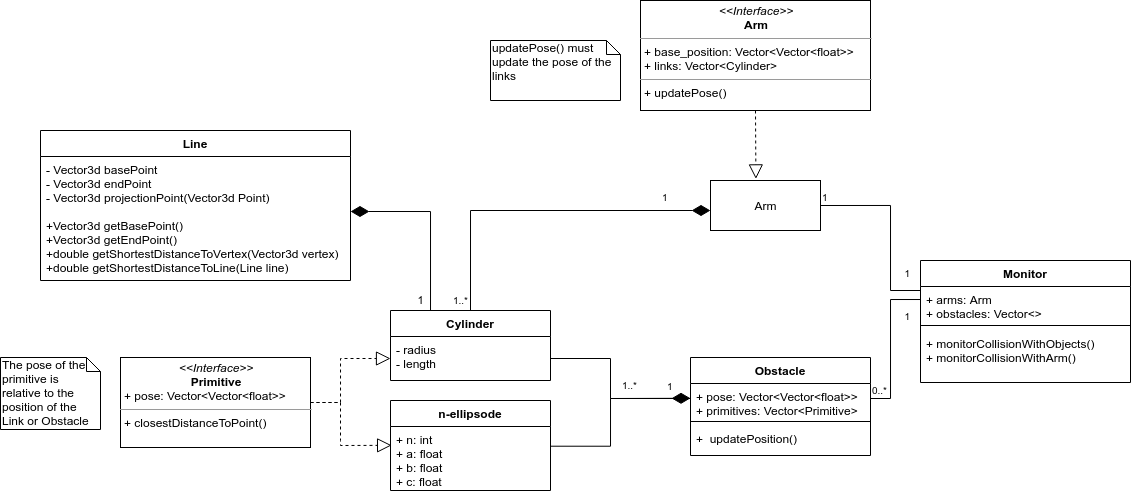

The diagram above was exported from draw.io. Its source (the exported page's mxGraphModel, read from the mxfile embedded in the PNG):
<mxGraphModel dx="981" dy="502" grid="1" gridSize="10" guides="1" tooltips="1" connect="1" arrows="1" fold="1" page="1" pageScale="1.5" pageWidth="1169" pageHeight="826" background="none" math="0" shadow="0">
  <root>
    <mxCell id="0" style=";html=1;" />
    <mxCell id="1" style=";html=1;" parent="0" />
    <mxCell id="1_B4_0tZ6F9BA0FpxolN-25" value="" style="endArrow=none;endFill=0;html=1;edgeStyle=orthogonalEdgeStyle;align=left;verticalAlign=top;entryX=0;entryY=0.154;entryDx=0;entryDy=0;entryPerimeter=0;rounded=0;exitX=1;exitY=0.5;exitDx=0;exitDy=0;" parent="1" source="pLGlP2HeyfQmbXc_sN3S-2" target="1_B4_0tZ6F9BA0FpxolN-2" edge="1">
      <mxGeometry x="-1" relative="1" as="geometry">
        <mxPoint x="922" y="410" as="sourcePoint" />
        <mxPoint x="1010" y="523" as="targetPoint" />
        <Array as="points">
          <mxPoint x="950" y="435" />
          <mxPoint x="950" y="520" />
          <mxPoint x="980" y="520" />
        </Array>
      </mxGeometry>
    </mxCell>
    <mxCell id="1_B4_0tZ6F9BA0FpxolN-26" value="1" style="resizable=0;html=1;align=left;verticalAlign=bottom;labelBackgroundColor=#ffffff;fontSize=10;" parent="1_B4_0tZ6F9BA0FpxolN-25" connectable="0" vertex="1">
      <mxGeometry x="-1" relative="1" as="geometry" />
    </mxCell>
    <mxCell id="1_B4_0tZ6F9BA0FpxolN-27" value="" style="endArrow=none;html=1;edgeStyle=orthogonalEdgeStyle;exitX=1;exitY=0.5;exitDx=0;exitDy=0;entryX=0;entryY=0.5;entryDx=0;entryDy=0;rounded=0;" parent="1" source="1_B4_0tZ6F9BA0FpxolN-14" target="1_B4_0tZ6F9BA0FpxolN-2" edge="1">
      <mxGeometry relative="1" as="geometry">
        <mxPoint x="1020" y="650" as="sourcePoint" />
        <mxPoint x="1180" y="650" as="targetPoint" />
        <Array as="points">
          <mxPoint x="950" y="628" />
          <mxPoint x="950" y="529" />
        </Array>
      </mxGeometry>
    </mxCell>
    <mxCell id="1_B4_0tZ6F9BA0FpxolN-28" value="0..*" style="resizable=0;html=1;align=left;verticalAlign=bottom;labelBackgroundColor=#ffffff;fontSize=10;" parent="1_B4_0tZ6F9BA0FpxolN-27" connectable="0" vertex="1">
      <mxGeometry x="-1" relative="1" as="geometry">
        <mxPoint y="-2" as="offset" />
      </mxGeometry>
    </mxCell>
    <mxCell id="1_B4_0tZ6F9BA0FpxolN-29" value="1" style="resizable=0;html=1;align=right;verticalAlign=bottom;labelBackgroundColor=#ffffff;fontSize=10;" parent="1_B4_0tZ6F9BA0FpxolN-27" connectable="0" vertex="1">
      <mxGeometry x="1" relative="1" as="geometry">
        <mxPoint x="-10" y="21" as="offset" />
      </mxGeometry>
    </mxCell>
    <mxCell id="1_B4_0tZ6F9BA0FpxolN-30" value="1" style="resizable=0;html=1;align=right;verticalAlign=bottom;labelBackgroundColor=#ffffff;fontSize=10;" parent="1" connectable="0" vertex="1">
      <mxGeometry x="980" y="490" as="geometry">
        <mxPoint x="-10" y="21" as="offset" />
      </mxGeometry>
    </mxCell>
    <mxCell id="1_B4_0tZ6F9BA0FpxolN-35" value="1..*" style="resizable=0;html=1;align=left;verticalAlign=bottom;labelBackgroundColor=#ffffff;fontSize=10;direction=south;" parent="1" connectable="0" vertex="1">
      <mxGeometry x="680" y="623" as="geometry" />
    </mxCell>
    <mxCell id="1_B4_0tZ6F9BA0FpxolN-36" value="1" style="resizable=0;html=1;align=left;verticalAlign=bottom;labelBackgroundColor=#ffffff;fontSize=10;" parent="1" connectable="0" vertex="1">
      <mxGeometry x="720" y="630" as="geometry">
        <mxPoint x="5" y="-6" as="offset" />
      </mxGeometry>
    </mxCell>
    <mxCell id="1_B4_0tZ6F9BA0FpxolN-38" value="" style="resizable=0;html=1;align=left;verticalAlign=bottom;labelBackgroundColor=#ffffff;fontSize=10;" parent="1" connectable="0" vertex="1">
      <mxGeometry x="500" y="520" as="geometry">
        <mxPoint x="12" y="12" as="offset" />
      </mxGeometry>
    </mxCell>
    <mxCell id="1_B4_0tZ6F9BA0FpxolN-39" value="1" style="resizable=0;html=1;align=left;verticalAlign=bottom;labelBackgroundColor=#ffffff;fontSize=10;" parent="1" connectable="0" vertex="1">
      <mxGeometry x="720" y="435" as="geometry" />
    </mxCell>
    <mxCell id="e4O9QOOghUDcDe7y4lYa-5" style="edgeStyle=orthogonalEdgeStyle;rounded=0;orthogonalLoop=1;jettySize=auto;html=1;entryX=0;entryY=0.5;entryDx=0;entryDy=0;dashed=1;endArrow=block;endFill=0;endSize=12;" edge="1" parent="1" source="1_B4_0tZ6F9BA0FpxolN-42" target="1_B4_0tZ6F9BA0FpxolN-44">
      <mxGeometry relative="1" as="geometry">
        <Array as="points">
          <mxPoint x="400" y="632" />
          <mxPoint x="400" y="588" />
        </Array>
      </mxGeometry>
    </mxCell>
    <mxCell id="1_B4_0tZ6F9BA0FpxolN-42" value="&lt;p style=&quot;margin: 0px ; margin-top: 4px ; text-align: center&quot;&gt;&lt;i&gt;&amp;lt;&amp;lt;Interface&amp;gt;&amp;gt;&lt;/i&gt;&lt;br&gt;&lt;b&gt;Primitive&lt;/b&gt;&lt;/p&gt;&lt;p style=&quot;margin: 0px ; margin-left: 4px&quot;&gt;+ pose: Vector&amp;lt;Vector&amp;lt;float&amp;gt;&amp;gt;&lt;/p&gt;&lt;hr size=&quot;1&quot;&gt;&lt;p style=&quot;margin: 0px ; margin-left: 4px&quot;&gt;+ closestDistanceToPoint()&lt;/p&gt;" style="verticalAlign=top;align=left;overflow=fill;fontSize=12;fontFamily=Helvetica;html=1;" parent="1" vertex="1">
      <mxGeometry x="180" y="587" width="190" height="90" as="geometry" />
    </mxCell>
    <mxCell id="1_B4_0tZ6F9BA0FpxolN-52" value="" style="endArrow=block;dashed=1;endFill=0;endSize=12;html=1;exitX=1;exitY=0.5;exitDx=0;exitDy=0;entryX=0.007;entryY=0.294;entryDx=0;entryDy=0;entryPerimeter=0;rounded=0;" parent="1" source="1_B4_0tZ6F9BA0FpxolN-42" target="1_B4_0tZ6F9BA0FpxolN-55" edge="1">
      <mxGeometry width="160" relative="1" as="geometry">
        <mxPoint x="330" y="648.5" as="sourcePoint" />
        <mxPoint x="450" y="665" as="targetPoint" />
        <Array as="points">
          <mxPoint x="400" y="632" />
          <mxPoint x="400" y="670" />
          <mxPoint x="400" y="675" />
        </Array>
      </mxGeometry>
    </mxCell>
    <mxCell id="e4O9QOOghUDcDe7y4lYa-7" value="1" style="edgeStyle=orthogonalEdgeStyle;rounded=0;orthogonalLoop=1;jettySize=auto;html=1;endArrow=diamondThin;endFill=1;endSize=16;" edge="1" parent="1">
      <mxGeometry x="0.2229" y="89" relative="1" as="geometry">
        <mxPoint x="490.0344827586207" y="541" as="sourcePoint" />
        <mxPoint x="410" y="441.0000000000001" as="targetPoint" />
        <Array as="points">
          <mxPoint x="490" y="441" />
        </Array>
        <mxPoint as="offset" />
      </mxGeometry>
    </mxCell>
    <mxCell id="1_B4_0tZ6F9BA0FpxolN-43" value="Cylinder" style="swimlane;fontStyle=1;align=center;verticalAlign=top;childLayout=stackLayout;horizontal=1;startSize=26;horizontalStack=0;resizeParent=1;resizeParentMax=0;resizeLast=0;collapsible=1;marginBottom=0;" parent="1" vertex="1">
      <mxGeometry x="450" y="540" width="160" height="70" as="geometry" />
    </mxCell>
    <mxCell id="1_B4_0tZ6F9BA0FpxolN-44" value="- radius&#10;- length" style="text;strokeColor=none;fillColor=none;align=left;verticalAlign=top;spacingLeft=4;spacingRight=4;overflow=hidden;rotatable=0;points=[[0,0.5],[1,0.5]];portConstraint=eastwest;" parent="1_B4_0tZ6F9BA0FpxolN-43" vertex="1">
      <mxGeometry y="26" width="160" height="44" as="geometry" />
    </mxCell>
    <mxCell id="1_B4_0tZ6F9BA0FpxolN-1" value="Monitor" style="swimlane;fontStyle=1;align=center;verticalAlign=top;childLayout=stackLayout;horizontal=1;startSize=26;horizontalStack=0;resizeParent=1;resizeParentMax=0;resizeLast=0;collapsible=1;marginBottom=0;" parent="1" vertex="1">
      <mxGeometry x="980" y="490" width="210" height="122" as="geometry">
        <mxRectangle x="560" y="370" width="60" height="26" as="alternateBounds" />
      </mxGeometry>
    </mxCell>
    <mxCell id="1_B4_0tZ6F9BA0FpxolN-2" value="+ arms: Arm&#10;+ obstacles: Vector&lt;&gt;" style="text;strokeColor=none;fillColor=none;align=left;verticalAlign=top;spacingLeft=4;spacingRight=4;overflow=hidden;rotatable=0;points=[[0,0.5],[1,0.5]];portConstraint=eastwest;" parent="1_B4_0tZ6F9BA0FpxolN-1" vertex="1">
      <mxGeometry y="26" width="210" height="34" as="geometry" />
    </mxCell>
    <mxCell id="1_B4_0tZ6F9BA0FpxolN-3" value="" style="line;strokeWidth=1;fillColor=none;align=left;verticalAlign=middle;spacingTop=-1;spacingLeft=3;spacingRight=3;rotatable=0;labelPosition=right;points=[];portConstraint=eastwest;" parent="1_B4_0tZ6F9BA0FpxolN-1" vertex="1">
      <mxGeometry y="60" width="210" height="10" as="geometry" />
    </mxCell>
    <mxCell id="1_B4_0tZ6F9BA0FpxolN-4" value="+ monitorCollisionWithObjects()&#10;+ monitorCollisionWithArm()" style="text;strokeColor=none;fillColor=none;align=left;verticalAlign=top;spacingLeft=4;spacingRight=4;overflow=hidden;rotatable=0;points=[[0,0.5],[1,0.5]];portConstraint=eastwest;" parent="1_B4_0tZ6F9BA0FpxolN-1" vertex="1">
      <mxGeometry y="70" width="210" height="52" as="geometry" />
    </mxCell>
    <mxCell id="1_B4_0tZ6F9BA0FpxolN-81" value="The pose of the primitive is relative to the position of the Link or Obstacle" style="shape=note;whiteSpace=wrap;html=1;size=14;verticalAlign=top;align=left;spacingTop=-6;" parent="1" vertex="1">
      <mxGeometry x="60" y="587" width="100" height="72" as="geometry" />
    </mxCell>
    <mxCell id="1_B4_0tZ6F9BA0FpxolN-82" value="" style="endArrow=diamondThin;endFill=1;endSize=16;html=1;exitX=1;exitY=0.5;exitDx=0;exitDy=0;rounded=0;entryX=0;entryY=0.435;entryDx=0;entryDy=0;entryPerimeter=0;" parent="1" source="1_B4_0tZ6F9BA0FpxolN-44" target="1_B4_0tZ6F9BA0FpxolN-14" edge="1">
      <mxGeometry width="160" relative="1" as="geometry">
        <mxPoint x="640" y="580" as="sourcePoint" />
        <mxPoint x="720" y="650" as="targetPoint" />
        <Array as="points">
          <mxPoint x="670" y="588" />
          <mxPoint x="670" y="628" />
        </Array>
      </mxGeometry>
    </mxCell>
    <mxCell id="1_B4_0tZ6F9BA0FpxolN-84" value="" style="endArrow=none;html=1;edgeStyle=orthogonalEdgeStyle;exitX=1.003;exitY=0.308;exitDx=0;exitDy=0;rounded=0;exitPerimeter=0;endSize=12;" parent="1" edge="1" source="1_B4_0tZ6F9BA0FpxolN-55">
      <mxGeometry relative="1" as="geometry">
        <mxPoint x="610" y="665" as="sourcePoint" />
        <mxPoint x="750" y="630" as="targetPoint" />
        <Array as="points">
          <mxPoint x="670" y="676" />
          <mxPoint x="670" y="628" />
          <mxPoint x="750" y="628" />
        </Array>
      </mxGeometry>
    </mxCell>
    <mxCell id="pLGlP2HeyfQmbXc_sN3S-1" value="&lt;p style=&quot;margin: 4px 0px 0px ; text-align: center&quot;&gt;&lt;i&gt;&amp;lt;&amp;lt;Interface&amp;gt;&amp;gt;&lt;/i&gt;&lt;br&gt;&lt;b&gt;Arm&lt;/b&gt;&lt;/p&gt;&lt;hr size=&quot;1&quot;&gt;&lt;p style=&quot;margin: 0px 0px 0px 4px&quot;&gt;+ base_position: Vector&amp;lt;Vector&amp;lt;float&amp;gt;&amp;gt;&lt;br style=&quot;padding: 0px ; margin: 0px&quot;&gt;+ links: Vector&amp;lt;Cylinder&amp;gt;&lt;br&gt;&lt;/p&gt;&lt;hr size=&quot;1&quot;&gt;&lt;p style=&quot;margin: 0px 0px 0px 4px&quot;&gt;+ updatePose()&lt;br&gt;&lt;/p&gt;" style="verticalAlign=top;align=left;overflow=fill;fontSize=12;fontFamily=Helvetica;html=1;" parent="1" vertex="1">
      <mxGeometry x="700" y="230" width="230" height="110" as="geometry" />
    </mxCell>
    <mxCell id="pLGlP2HeyfQmbXc_sN3S-2" value="Arm" style="html=1;" parent="1" vertex="1">
      <mxGeometry x="770" y="410" width="110" height="50" as="geometry" />
    </mxCell>
    <mxCell id="pLGlP2HeyfQmbXc_sN3S-5" value="" style="endArrow=block;dashed=1;endFill=0;endSize=12;html=1;exitX=0.5;exitY=1;exitDx=0;exitDy=0;entryX=0.413;entryY=-0.032;entryDx=0;entryDy=0;entryPerimeter=0;" parent="1" source="pLGlP2HeyfQmbXc_sN3S-1" target="pLGlP2HeyfQmbXc_sN3S-2" edge="1">
      <mxGeometry width="160" relative="1" as="geometry">
        <mxPoint x="730" y="350" as="sourcePoint" />
        <mxPoint x="890" y="350" as="targetPoint" />
      </mxGeometry>
    </mxCell>
    <mxCell id="pLGlP2HeyfQmbXc_sN3S-6" value="updatePose() must update the pose of the links" style="shape=note;whiteSpace=wrap;html=1;size=14;verticalAlign=top;align=left;spacingTop=-6;" parent="1" vertex="1">
      <mxGeometry x="550" y="270" width="130" height="60" as="geometry" />
    </mxCell>
    <mxCell id="pLGlP2HeyfQmbXc_sN3S-8" value="&lt;meta http-equiv=&quot;content-type&quot; content=&quot;text/html; charset=utf-8&quot;&gt;&lt;span style=&quot;color: rgb(0, 0, 0); font-family: Helvetica; font-size: 10px; font-style: normal; font-variant-ligatures: normal; font-variant-caps: normal; font-weight: 400; letter-spacing: normal; orphans: 2; text-align: left; text-indent: 0px; text-transform: none; widows: 2; word-spacing: 0px; -webkit-text-stroke-width: 0px; background-color: rgb(255, 255, 255); text-decoration-style: initial; text-decoration-color: initial; float: none; display: inline !important;&quot;&gt;1..*&lt;/span&gt;" style="endArrow=diamondThin;endFill=1;endSize=16;html=1;exitX=0.5;exitY=0;exitDx=0;exitDy=0;rounded=0;edgeStyle=orthogonalEdgeStyle;" parent="1" source="1_B4_0tZ6F9BA0FpxolN-43" edge="1">
      <mxGeometry x="-0.9412" y="10" width="160" relative="1" as="geometry">
        <mxPoint x="610" y="440" as="sourcePoint" />
        <mxPoint x="770" y="440" as="targetPoint" />
        <Array as="points">
          <mxPoint x="530" y="440" />
        </Array>
        <mxPoint as="offset" />
      </mxGeometry>
    </mxCell>
    <mxCell id="1_B4_0tZ6F9BA0FpxolN-13" value="Obstacle" style="swimlane;fontStyle=1;align=center;verticalAlign=top;childLayout=stackLayout;horizontal=1;startSize=26;horizontalStack=0;resizeParent=1;resizeParentMax=0;resizeLast=0;collapsible=1;marginBottom=0;" parent="1" vertex="1">
      <mxGeometry x="750" y="587" width="180" height="98" as="geometry">
        <mxRectangle x="760" y="590" width="80" height="26" as="alternateBounds" />
      </mxGeometry>
    </mxCell>
    <mxCell id="1_B4_0tZ6F9BA0FpxolN-14" value="+ pose: Vector&lt;Vector&lt;float&gt;&gt;&#10;+ primitives: Vector&lt;Primitive&gt;" style="text;strokeColor=none;fillColor=none;align=left;verticalAlign=top;spacingLeft=4;spacingRight=4;overflow=hidden;rotatable=0;points=[[0,0.5],[1,0.5]];portConstraint=eastwest;" parent="1_B4_0tZ6F9BA0FpxolN-13" vertex="1">
      <mxGeometry y="26" width="180" height="34" as="geometry" />
    </mxCell>
    <mxCell id="1_B4_0tZ6F9BA0FpxolN-15" value="" style="line;strokeWidth=1;fillColor=none;align=left;verticalAlign=middle;spacingTop=-1;spacingLeft=3;spacingRight=3;rotatable=0;labelPosition=right;points=[];portConstraint=eastwest;" parent="1_B4_0tZ6F9BA0FpxolN-13" vertex="1">
      <mxGeometry y="60" width="180" height="8" as="geometry" />
    </mxCell>
    <mxCell id="1_B4_0tZ6F9BA0FpxolN-16" value="+  updatePosition()" style="text;strokeColor=none;fillColor=none;align=left;verticalAlign=top;spacingLeft=4;spacingRight=4;overflow=hidden;rotatable=0;points=[[0,0.5],[1,0.5]];portConstraint=eastwest;" parent="1_B4_0tZ6F9BA0FpxolN-13" vertex="1">
      <mxGeometry y="68" width="180" height="30" as="geometry" />
    </mxCell>
    <mxCell id="1_B4_0tZ6F9BA0FpxolN-54" value="n-ellipsode" style="swimlane;fontStyle=1;align=center;verticalAlign=top;childLayout=stackLayout;horizontal=1;startSize=26;horizontalStack=0;resizeParent=1;resizeParentMax=0;resizeLast=0;collapsible=1;marginBottom=0;" parent="1" vertex="1">
      <mxGeometry x="450" y="630" width="160" height="90" as="geometry" />
    </mxCell>
    <mxCell id="1_B4_0tZ6F9BA0FpxolN-55" value="+ n: int&#10;+ a: float&#10;+ b: float&#10;+ c: float" style="text;strokeColor=none;fillColor=none;align=left;verticalAlign=top;spacingLeft=4;spacingRight=4;overflow=hidden;rotatable=0;points=[[0,0.5],[1,0.5]];portConstraint=eastwest;" parent="1_B4_0tZ6F9BA0FpxolN-54" vertex="1">
      <mxGeometry y="26" width="160" height="64" as="geometry" />
    </mxCell>
    <mxCell id="e4O9QOOghUDcDe7y4lYa-1" value="Line" style="swimlane;fontStyle=1;align=center;verticalAlign=top;childLayout=stackLayout;horizontal=1;startSize=26;horizontalStack=0;resizeParent=1;resizeParentMax=0;resizeLast=0;collapsible=1;marginBottom=0;" vertex="1" parent="1">
      <mxGeometry x="100" y="360" width="310" height="150" as="geometry">
        <mxRectangle x="390" y="730" width="60" height="26" as="alternateBounds" />
      </mxGeometry>
    </mxCell>
    <mxCell id="e4O9QOOghUDcDe7y4lYa-2" value="- Vector3d basePoint&#10;- Vector3d endPoint&#10;- Vector3d projectionPoint(Vector3d Point)&#10;&#10;+Vector3d getBasePoint()&#10;+Vector3d getEndPoint()&#10;+double getShortestDistanceToVertex(Vector3d vertex)&#10;+double getShortestDistanceToLine(Line line)" style="text;strokeColor=none;fillColor=none;align=left;verticalAlign=top;spacingLeft=4;spacingRight=4;overflow=hidden;rotatable=0;points=[[0,0.5],[1,0.5]];portConstraint=eastwest;" vertex="1" parent="e4O9QOOghUDcDe7y4lYa-1">
      <mxGeometry y="26" width="310" height="124" as="geometry" />
    </mxCell>
  </root>
</mxGraphModel>